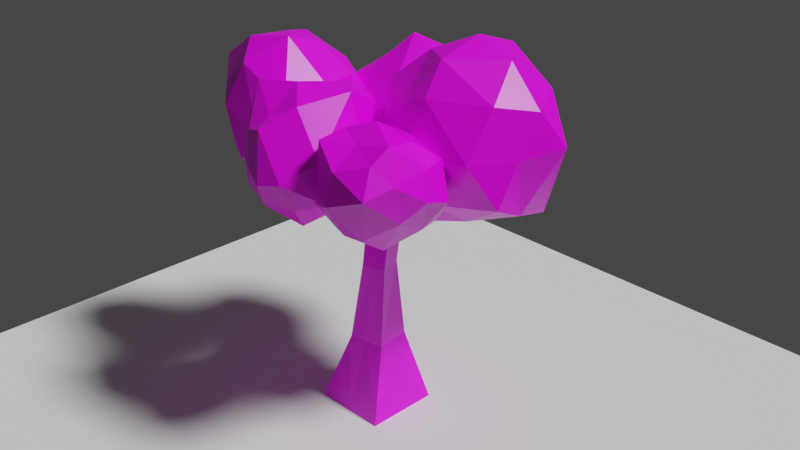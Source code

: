 # Source: Tree.blend  (saved by Blender 2.83.19; exported with 4.5.12 LTS)
import bpy
from mathutils import Matrix  # noqa: F401  (used for matrix-valued properties, if any)

bpy.ops.wm.read_factory_settings(use_empty=True)
scene = bpy.context.scene
scene.name = 'Scene'

# ---- collections
col_collection = bpy.data.collections.new('Collection'); scene.collection.children.link(col_collection)

# ---- images (referenced by path relative to the original .blend; pixels are not part of the script)
import os
ASSET_DIR = os.environ.get("B2B_ASSET_DIR", "")  # directory of the original .blend (textures are referenced by path, not embedded)
HERE = os.path.dirname(os.path.abspath(__file__))  # packed textures are extracted next to this script under _unpacked/

def load_image(name, relpath, width, height, colorspace="sRGB"):
    """Load a texture the original file referenced (path relative to the .blend, or extracted next to this script)."""
    p = next((c for c in (os.path.join(HERE, relpath), os.path.join(ASSET_DIR, relpath)) if relpath and os.path.exists(c)), "")
    if p:
        img = bpy.data.images.load(p, check_existing=True)
        img.name = name
    else:  # same state as the original file: an image datablock whose file is absent (Cycles renders it pink)
        img = bpy.data.images.new(name, width, height)
        img.source = "FILE"
        img.filepath = "//" + (relpath or name)
    img.colorspace_settings.name = colorspace
    return img
img_dorfsdni_png = load_image('DORfsDni.png', 'DORfsDni.png', 1024, 1024, 'sRGB')

# ---- materials (node trees are filled in below, after node groups)
mat_material = bpy.data.materials.new('Material')
mat_material.alpha_threshold = 0.0
mat_material.line_color = (0.0, 0.0, 0.0, 1.0)

# ---- material node trees
mat_material.use_nodes = True; mat_material.node_tree.nodes.clear()
_N = mat_material.node_tree.nodes; _L = mat_material.node_tree.links
n0 = _N.new('ShaderNodeOutputMaterial'); n0.name = 'Material Output'; n0.location = (300, 300)
n1 = _N.new('ShaderNodeBsdfPrincipled'); n1.name = 'Principled BSDF'; n1.location = (10, 300)
n1.distribution = 'GGX'
n1.subsurface_method = 'BURLEY'
n1.inputs[2].default_value = 0.4
n1.inputs[3].default_value = 1.45
n1.inputs[27].default_value = (0.0, 0.0, 0.0, 1.0)
n1.inputs[28].default_value = 1.0
n2 = _N.new('ShaderNodeTexImage'); n2.name = 'Image Texture'; n2.location = (-498, 190)
n2.image = img_dorfsdni_png
_L.new(n1.outputs[0], n0.inputs[0])
_L.new(n2.outputs[0], n1.inputs[0])
n0.is_active_output = True

# ---- world
world_world = bpy.data.worlds.new('World'); scene.world = world_world
world_world.use_nodes = True; world_world.node_tree.nodes.clear()
_N = world_world.node_tree.nodes; _L = world_world.node_tree.links
n0 = _N.new('ShaderNodeOutputWorld'); n0.name = 'World Output'; n0.location = (300, 300)
n1 = _N.new('ShaderNodeBackground'); n1.name = 'Background'; n1.location = (10, 300)
n1.inputs[0].default_value = (0.05088, 0.05088, 0.05088, 1.0)
_L.new(n1.outputs[0], n0.inputs[0])
n0.is_active_output = True
world_world.color = (0.05088, 0.05088, 0.05088)
world_world.use_sun_shadow = False
world_world.sun_shadow_jitter_overblur = 0.0

# ---- cameras
cam_camera = bpy.data.cameras.new('Camera')
cam_camera.clip_end = 100.0
cam_camera.ortho_scale = 7.314

# ---- lights
light_light = bpy.data.lights.new('Light', 'SUN')
light_light.transmission_factor = 0.0
light_light.angle = 0.1993
light_light.energy = 3.0
light_light.shadow_soft_size = 0.1
light_light.shadow_cascade_max_distance = 1000.0

# ---- meshes
me_cube = bpy.data.meshes.new('Cube')
me_cube.from_pydata([(0.5083, 0.5445, 2.0), (0.9862, 1.006, 2.193e-05), (0.668, -0.428, 2.0), (1.0, -0.9944, 2.193e-05), (-0.4642, 0.3848, 2.0), (-1.014, 0.9918, 2.193e-05), (-0.3045, -0.5877, 2.0), (-1.0, -1.008, 2.193e-05), (0.4052, 0.3663, 4.142), (0.5886, -0.2336, 4.142), (-0.1947, 0.1829, 4.142), (-0.01125, -0.417, 4.142), (0.3708, 0.5538, 6.167), (0.5297, 0.034, 6.167), (-0.1489, 0.3948, 6.167), (0.009973, -0.09998, 6.167), (0.4028, 0.6139, 5.579), (0.5899, 0.002014, 5.579), (-0.02201, -0.2097, 5.586), (-0.2091, 0.4268, 5.579), (1.536, 0.7547, 6.101), (1.608, 0.5188, 6.101), (1.55, 0.782, 5.834), (1.635, 0.5043, 5.834), (2.023, 0.8723, 6.396), (2.077, 0.6938, 6.396), (2.188, 0.94, 6.298), (2.252, 0.7299, 6.298), (-1.209, -0.05498, 6.11), (-1.03, -0.2916, 6.109), (-1.147, -0.3555, 5.825), (-1.338, -0.1176, 5.821), (-2.287, -0.4737, 6.947), (-2.215, -0.5096, 6.965), (-2.224, -0.5768, 6.905), (-2.309, -0.5346, 6.883), (0.04625, 1.111, 6.058), (-0.1917, 1.039, 6.058), (0.0609, 1.139, 5.789), (-0.2193, 1.053, 5.789), (-0.6151, 1.979, 6.753), (-0.7414, 1.941, 6.753), (-0.6459, 2.12, 6.753), (-0.7946, 2.074, 6.753), (-0.7607, 2.31, 7.191), (-0.8059, 2.296, 7.191), (-0.7717, 2.361, 7.191), (-0.8249, 2.344, 7.191), (2.623, 0.9934, 7.367), (2.643, 0.929, 7.367), (2.683, 1.018, 7.332), (2.706, 0.942, 7.332), (2.093, 1.016, 5.96), (4.212, -0.2538, 7.031), (1.908, -0.7994, 6.891), (0.6867, 0.8092, 6.617), (1.485, 2.614, 6.942), (3.791, 1.882, 6.171), (2.475, -0.7816, 9.3), (0.616, -0.1163, 9.119), (0.9601, 1.997, 9.094), (2.591, 2.555, 9.136), (4.371, 0.8216, 9.091), (2.454, 0.9319, 10.37), (1.888, -0.05206, 5.933), (2.777, 0.3345, 6.093), (2.506, -0.5746, 6.723), (4.062, 0.696, 6.559), (2.752, 1.497, 5.946), (1.455, 0.8481, 6.078), (1.014, -0.01421, 6.826), (1.941, 1.968, 6.099), (1.162, 1.869, 6.76), (2.667, 2.604, 6.742), (4.303, 0.2472, 8.075), (4.686, 1.414, 8.188), (2.175, -1.182, 7.929), (3.767, -0.8106, 8.126), (0.7123, 0.2204, 7.282), (1.073, -0.7716, 7.367), (1.052, 2.621, 7.939), (0.8701, 1.415, 7.704), (3.157, 2.446, 8.188), (2.01, 2.842, 8.145), (3.837, -0.08401, 9.282), (1.756, -0.7664, 8.981), (0.6708, 0.9001, 9.116), (1.735, 2.5, 9.241), (3.876, 1.802, 9.271), (2.342, -0.146, 10.02), (3.454, 0.889, 10.0), (1.531, 0.3608, 9.954), (1.337, 1.568, 9.761), (2.668, 1.836, 10.06), (-2.418, -0.8388, 5.92), (-2.314, -2.256, 6.88), (-3.639, -1.357, 7.016), (-3.384, 0.554, 7.185), (-1.454, 1.013, 7.247), (-0.8599, -0.8097, 7.008), (-3.256, -1.868, 8.528), (-4.183, -0.41, 8.286), (-2.839, 0.9165, 8.546), (-1.197, 0.4178, 8.707), (-1.096, -1.789, 8.446), (-2.639, -0.3022, 9.626), (-3.155, -1.144, 6.309), (-2.191, -1.67, 6.325), (-3.04, -1.897, 6.905), (-1.27, -1.624, 6.872), (-1.233, -0.8032, 6.293), (-3.074, -0.1176, 6.109), (-3.873, -0.3603, 6.79), (-1.775, 0.4423, 6.553), (-2.541, 0.9733, 6.85), (-0.8438, 0.2813, 7.102), (-1.615, -2.219, 7.506), (-0.7105, -1.531, 7.344), (-3.54, -1.758, 7.83), (-2.895, -2.208, 8.104), (-4.112, -0.03639, 7.42), (-4.234, -0.8575, 7.847), (-2.108, 1.328, 7.946), (-3.302, 0.9037, 7.538), (-0.6097, -0.3479, 7.462), (-0.9988, 0.8516, 8.073), (-2.493, -1.881, 9.19), (-4.132, -1.132, 8.88), (-3.813, 0.3942, 8.509), (-1.957, 0.8739, 8.842), (-0.8941, -0.639, 8.686), (-3.087, -1.194, 9.58), (-1.95, -0.927, 9.759), (-3.445, -0.36, 9.107), (-2.854, 0.3708, 9.449), (-1.889, -0.06861, 9.471), (-0.1267, 1.864, 5.385), (1.298, 0.726, 6.124), (-0.8546, 0.5301, 6.644), (-1.819, 1.912, 6.398), (-0.6153, 3.465, 6.607), (1.14, 2.828, 6.55), (0.2643, 0.3857, 8.105), (-1.723, 1.047, 8.482), (-1.803, 3.009, 8.471), (0.2361, 3.649, 8.53), (1.385, 1.959, 7.992), (-0.5943, 1.938, 9.55), (-0.5219, 1.254, 5.956), (0.4586, 1.312, 5.769), (0.3081, 0.5647, 6.416), (1.504, 1.962, 6.268), (0.7423, 2.343, 5.609), (-1.092, 2.018, 5.841), (-1.521, 1.078, 6.397), (-0.469, 2.934, 5.958), (-1.355, 2.971, 6.407), (0.2709, 3.367, 6.461), (1.882, 1.473, 7.089), (1.84, 2.525, 7.182), (-0.3218, 0.09603, 7.018), (1.171, 0.2619, 6.805), (-1.992, 1.314, 7.173), (-1.241, 0.4574, 7.162), (-1.36, 3.378, 7.493), (-1.993, 2.613, 7.488), (0.8378, 3.513, 7.503), (-0.2284, 3.77, 7.535), (0.9196, 1.03, 8.14), (-0.8219, 0.3212, 7.991), (-1.935, 1.91, 8.539), (-0.7613, 3.353, 8.421), (0.9426, 2.78, 8.281), (-0.1472, 0.9474, 8.783), (0.5262, 1.854, 9.004), (-1.229, 1.188, 8.75), (-1.301, 2.591, 9.135), (-0.05306, 2.87, 8.997), (-0.01379, 0.9987, 2.193e-05), (0.1817, -0.5079, 2.0), (-1.74e-05, -1.001, 2.193e-05), (0.02204, 0.4647, 2.0), (0.2887, -0.3253, 4.142), (0.1053, 0.2746, 4.142), (0.2699, -0.0208, 6.161), (0.1109, 0.4743, 6.167), (0.09685, 0.5204, 5.579), (0.2839, -0.1165, 5.578), (-0.07274, 1.075, 6.058), (-0.07919, 1.096, 5.789), (-0.6783, 1.96, 6.753), (-0.7202, 2.097, 6.753), (-0.7833, 2.303, 7.191), (-0.7983, 2.352, 7.191), (0.8133, -1.113, 6.103), (0.841, -1.145, 5.833), (0.6934, -1.149, 6.105), (0.6999, -1.188, 5.836), (1.373, -2.353, 6.771), (1.451, -2.385, 6.651), (1.337, -2.41, 6.769), (1.409, -2.452, 6.649), (1.885, -3.092, 7.686), (1.909, -3.106, 7.663), (1.875, -3.105, 7.687), (1.898, -3.122, 7.664), (0.174, -1.783, 6.506), (0.09945, -1.805, 6.514), (0.09028, -1.877, 6.36), (0.178, -1.852, 6.351), (0.1503, -2.504, 7.103), (0.1216, -2.51, 7.109), (0.118, -2.563, 7.072), (0.1519, -2.557, 7.064), (0.1401, -2.599, 7.614), (0.1311, -2.6, 7.616), (0.13, -2.62, 7.611), (0.1406, -2.619, 7.608), (1.519, -1.224, 6.784), (1.37, -2.482, 6.459), (1.008, -2.083, 7.608), (1.991, -1.141, 8.361), (3.207, -0.7869, 7.442), (2.655, -1.564, 6.428), (1.622, -3.163, 7.741), (1.66, -2.345, 8.856), (2.957, -1.633, 8.7), (3.722, -1.914, 7.617), (2.751, -2.923, 6.714), (3.116, -2.97, 8.552), (1.104, -1.591, 7.182), (1.4, -1.811, 6.395), (1.122, -2.332, 7.037), (2.063, -1.962, 6.07), (2.151, -1.175, 6.173), (1.419, -0.8649, 7.455), (1.214, -1.458, 8.108), (2.496, -0.7064, 7.094), (2.514, -0.7198, 7.958), (3.146, -1.032, 6.75), (1.909, -2.661, 6.463), (2.608, -2.153, 6.178), (1.281, -2.788, 7.729), (1.615, -3.199, 7.312), (1.461, -1.631, 8.618), (1.228, -2.303, 8.486), (3.258, -1.03, 8.217), (2.265, -1.088, 8.555), (3.156, -1.546, 6.654), (3.756, -1.332, 7.458), (2.308, -3.499, 7.556), (1.679, -3.095, 8.772), (2.252, -1.992, 9.058), (3.499, -1.734, 8.256), (3.394, -2.398, 7.167), (2.418, -3.372, 8.341), (3.288, -3.338, 7.932), (2.407, -2.722, 8.761), (3.197, -2.52, 8.899), (3.532, -2.698, 8.153), (1.995, -4.715, 6.109), (1.991, -4.712, 6.114), (1.978, -4.721, 6.111), (1.983, -4.724, 6.104), (-0.1284, -2.921, 6.618), (0.4185, -3.821, 7.531), (-0.7844, -3.26, 7.743), (-0.9304, -1.65, 7.449), (0.4618, -0.9585, 6.811), (1.226, -2.382, 6.745), (-0.05007, -3.054, 8.836), (-1.074, -2.024, 8.714), (-0.1822, -0.4928, 8.155), (0.9348, -1.138, 7.994), (1.437, -2.915, 8.13), (0.4778, -1.038, 9.274), (-0.6291, -3.295, 7.108), (0.247, -3.518, 6.911), (-0.1923, -3.575, 7.665), (0.9788, -3.281, 6.948), (0.6917, -2.824, 6.321), (-0.8577, -2.59, 6.661), (-1.117, -2.365, 7.467), (0.1773, -1.705, 6.459), (-0.3928, -1.185, 6.929), (1.028, -1.489, 6.616), (0.977, -3.637, 7.645), (1.561, -2.822, 7.125), (-0.4522, -3.313, 8.467), (0.1486, -3.513, 8.665), (-1.388, -2.239, 7.959), (-1.187, -2.745, 8.438), (0.07665, -0.4744, 7.433), (-0.872, -1.175, 7.535), (1.292, -2.063, 6.946), (0.9581, -0.7463, 7.381), (0.6243, -2.805, 9.138), (-0.8919, -2.652, 9.365), (-0.7924, -1.02, 8.562), (0.5352, -0.3423, 8.083), (1.517, -1.698, 7.969), (0.07873, -2.327, 9.468), (1.067, -1.632, 9.314), (-0.2299, -1.377, 9.066), (0.1304, -0.5956, 9.076), (0.9589, -0.8024, 8.876), (2.387, -3.684, 7.389), (2.381, -3.686, 7.394), (2.384, -3.702, 7.394), (2.391, -3.701, 7.389)], [], [(4, 6, 11, 10), (180, 179, 6, 7), (7, 6, 4, 5), (178, 1, 3, 180), (1, 0, 2, 3), (178, 181, 0, 1), (16, 12, 20, 22), (2, 0, 8, 9), (181, 4, 10, 183), (179, 2, 9, 182), (185, 14, 15, 184), (15, 14, 28, 29), (17, 13, 194, 195), (12, 16, 38, 36), (183, 10, 19, 186), (182, 9, 17, 187), (10, 11, 18, 19), (9, 8, 16, 17), (21, 23, 27, 25), (17, 16, 22, 23), (13, 17, 23, 21), (12, 13, 21, 20), (25, 27, 51, 49), (20, 21, 25, 24), (23, 22, 26, 27), (22, 20, 24, 26), (31, 30, 34, 35), (14, 19, 31, 28), (19, 18, 30, 31), (18, 15, 29, 30), (35, 34, 33, 32), (30, 29, 33, 34), (28, 31, 35, 32), (29, 28, 32, 33), (188, 36, 40, 190), (19, 14, 37, 39), (185, 12, 36, 188), (186, 19, 39, 189), (191, 43, 47, 193), (189, 39, 43, 191), (36, 38, 42, 40), (39, 37, 41, 43), (193, 47, 45, 192), (40, 42, 46, 44), (43, 41, 45, 47), (190, 40, 44, 192), (51, 50, 48, 49), (24, 25, 49, 48), (27, 26, 50, 51), (26, 24, 48, 50), (52, 65, 64), (53, 65, 67), (52, 64, 69), (52, 69, 71), (52, 71, 68), (53, 67, 74), (54, 66, 76), (55, 70, 78), (56, 72, 80), (57, 73, 82), (53, 74, 77), (54, 76, 79), (55, 78, 81), (56, 80, 83), (57, 82, 75), (58, 84, 89), (59, 85, 91), (60, 86, 92), (61, 87, 93), (62, 88, 90), (90, 93, 63), (90, 88, 93), (88, 61, 93), (93, 92, 63), (93, 87, 92), (87, 60, 92), (92, 91, 63), (92, 86, 91), (86, 59, 91), (91, 89, 63), (91, 85, 89), (85, 58, 89), (89, 90, 63), (89, 84, 90), (84, 62, 90), (75, 88, 62), (75, 82, 88), (82, 61, 88), (83, 87, 61), (83, 80, 87), (80, 60, 87), (81, 86, 60), (81, 78, 86), (78, 59, 86), (79, 85, 59), (79, 76, 85), (76, 58, 85), (77, 84, 58), (77, 74, 84), (74, 62, 84), (82, 83, 61), (82, 73, 83), (73, 56, 83), (80, 81, 60), (80, 72, 81), (72, 55, 81), (78, 79, 59), (78, 70, 79), (70, 54, 79), (76, 77, 58), (76, 66, 77), (66, 53, 77), (74, 75, 62), (74, 67, 75), (67, 57, 75), (68, 73, 57), (68, 71, 73), (71, 56, 73), (71, 72, 56), (71, 69, 72), (69, 55, 72), (69, 70, 55), (69, 64, 70), (64, 54, 70), (67, 68, 57), (67, 65, 68), (65, 52, 68), (64, 66, 54), (64, 65, 66), (65, 53, 66), (94, 107, 106), (95, 107, 109), (94, 106, 111), (94, 111, 113), (94, 113, 110), (95, 109, 116), (96, 108, 118), (97, 112, 120), (98, 114, 122), (99, 115, 124), (95, 116, 119), (96, 118, 121), (97, 120, 123), (98, 122, 125), (99, 124, 117), (100, 126, 131), (101, 127, 133), (102, 128, 134), (103, 129, 135), (104, 130, 132), (132, 135, 105), (132, 130, 135), (130, 103, 135), (135, 134, 105), (135, 129, 134), (129, 102, 134), (134, 133, 105), (134, 128, 133), (128, 101, 133), (133, 131, 105), (133, 127, 131), (127, 100, 131), (131, 132, 105), (131, 126, 132), (126, 104, 132), (117, 130, 104), (117, 124, 130), (124, 103, 130), (125, 129, 103), (125, 122, 129), (122, 102, 129), (123, 128, 102), (123, 120, 128), (120, 101, 128), (121, 127, 101), (121, 118, 127), (118, 100, 127), (119, 126, 100), (119, 116, 126), (116, 104, 126), (124, 125, 103), (124, 115, 125), (115, 98, 125), (122, 123, 102), (122, 114, 123), (114, 97, 123), (120, 121, 101), (120, 112, 121), (112, 96, 121), (118, 119, 100), (118, 108, 119), (108, 95, 119), (116, 117, 104), (116, 109, 117), (109, 99, 117), (110, 115, 99), (110, 113, 115), (113, 98, 115), (113, 114, 98), (113, 111, 114), (111, 97, 114), (111, 112, 97), (111, 106, 112), (106, 96, 112), (109, 110, 99), (109, 107, 110), (107, 94, 110), (106, 108, 96), (106, 107, 108), (107, 95, 108), (136, 149, 148), (137, 149, 151), (136, 148, 153), (136, 153, 155), (136, 155, 152), (137, 151, 158), (138, 150, 160), (139, 154, 162), (140, 156, 164), (141, 157, 166), (137, 158, 161), (138, 160, 163), (139, 162, 165), (140, 164, 167), (141, 166, 159), (142, 168, 173), (143, 169, 175), (144, 170, 176), (145, 171, 177), (146, 172, 174), (174, 177, 147), (174, 172, 177), (172, 145, 177), (177, 176, 147), (177, 171, 176), (171, 144, 176), (176, 175, 147), (176, 170, 175), (170, 143, 175), (175, 173, 147), (175, 169, 173), (169, 142, 173), (173, 174, 147), (173, 168, 174), (168, 146, 174), (159, 172, 146), (159, 166, 172), (166, 145, 172), (167, 171, 145), (167, 164, 171), (164, 144, 171), (165, 170, 144), (165, 162, 170), (162, 143, 170), (163, 169, 143), (163, 160, 169), (160, 142, 169), (161, 168, 142), (161, 158, 168), (158, 146, 168), (166, 167, 145), (166, 157, 167), (157, 140, 167), (164, 165, 144), (164, 156, 165), (156, 139, 165), (162, 163, 143), (162, 154, 163), (154, 138, 163), (160, 161, 142), (160, 150, 161), (150, 137, 161), (158, 159, 146), (158, 151, 159), (151, 141, 159), (152, 157, 141), (152, 155, 157), (155, 140, 157), (155, 156, 140), (155, 153, 156), (153, 139, 156), (153, 154, 139), (153, 148, 154), (148, 138, 154), (151, 152, 141), (151, 149, 152), (149, 136, 152), (148, 150, 138), (148, 149, 150), (149, 137, 150), (41, 190, 192, 45), (46, 193, 192, 44), (38, 189, 191, 42), (42, 191, 193, 46), (16, 186, 189, 38), (14, 185, 188, 37), (37, 188, 190, 41), (11, 182, 187, 18), (8, 183, 186, 16), (187, 184, 206, 209), (12, 185, 184, 13), (6, 179, 182, 11), (0, 181, 183, 8), (5, 4, 181, 178), (5, 178, 180, 7), (3, 2, 179, 180), (194, 196, 200, 198), (187, 17, 195, 197), (184, 187, 197, 196), (13, 184, 196, 194), (201, 199, 203, 205), (197, 195, 199, 201), (195, 194, 198, 199), (196, 197, 201, 200), (205, 203, 202, 204), (199, 198, 202, 203), (200, 201, 205, 204), (198, 200, 204, 202), (208, 209, 213, 212), (15, 18, 208, 207), (18, 187, 209, 208), (184, 15, 207, 206), (213, 210, 214, 217), (206, 207, 211, 210), (209, 206, 210, 213), (207, 208, 212, 211), (216, 217, 214, 215), (211, 212, 216, 215), (212, 213, 217, 216), (210, 211, 215, 214), (218, 231, 230), (219, 231, 233), (218, 230, 235), (218, 235, 237), (218, 237, 234), (219, 233, 240), (220, 232, 242), (221, 236, 244), (222, 238, 246), (223, 239, 248), (219, 240, 243), (220, 242, 245), (221, 244, 247), (222, 246, 249), (223, 248, 241), (224, 250, 255), (225, 251, 257), (226, 252, 258), (227, 253, 259), (228, 254, 256), (256, 259, 229), (256, 254, 259), (254, 227, 259), (259, 258, 229), (259, 253, 258), (253, 226, 258), (258, 257, 229), (258, 252, 257), (252, 225, 257), (257, 255, 229), (257, 251, 255), (251, 224, 255), (255, 256, 229), (255, 250, 256), (250, 228, 256), (241, 254, 228), (241, 248, 254), (248, 227, 254), (249, 253, 227), (249, 246, 253), (246, 226, 253), (247, 252, 226), (247, 244, 252), (244, 225, 252), (245, 251, 225), (245, 242, 251), (242, 224, 251), (243, 250, 224), (243, 240, 250), (240, 228, 250), (248, 249, 227), (248, 239, 249), (239, 222, 249), (246, 247, 226), (246, 238, 247), (238, 221, 247), (244, 245, 225), (244, 236, 245), (236, 220, 245), (242, 243, 224), (242, 232, 243), (232, 219, 243), (240, 241, 228), (240, 233, 241), (233, 223, 241), (234, 239, 223), (234, 237, 239), (237, 222, 239), (237, 238, 222), (237, 235, 238), (235, 221, 238), (235, 236, 221), (235, 230, 236), (230, 220, 236), (233, 234, 223), (233, 231, 234), (231, 218, 234), (230, 232, 220), (230, 231, 232), (231, 219, 232), (262, 263, 260, 261), (264, 277, 276), (265, 277, 279), (264, 276, 281), (264, 281, 283), (264, 283, 280), (265, 279, 286), (266, 278, 288), (267, 282, 290), (268, 284, 292), (269, 285, 294), (265, 286, 289), (266, 288, 291), (267, 290, 293), (268, 292, 295), (269, 294, 287), (270, 296, 301), (271, 297, 303), (272, 298, 304), (273, 299, 305), (274, 300, 302), (302, 305, 275), (302, 300, 305), (300, 273, 305), (305, 304, 275), (305, 299, 304), (299, 272, 304), (304, 303, 275), (304, 298, 303), (298, 271, 303), (303, 301, 275), (303, 297, 301), (297, 270, 301), (301, 302, 275), (301, 296, 302), (296, 274, 302), (287, 300, 274), (287, 294, 300), (294, 273, 300), (295, 299, 273), (295, 292, 299), (292, 272, 299), (293, 298, 272), (293, 290, 298), (290, 271, 298), (291, 297, 271), (291, 288, 297), (288, 270, 297), (289, 296, 270), (289, 286, 296), (286, 274, 296), (294, 295, 273), (294, 285, 295), (285, 268, 295), (292, 293, 272), (292, 284, 293), (284, 267, 293), (290, 291, 271), (290, 282, 291), (282, 266, 291), (288, 289, 270), (288, 278, 289), (278, 265, 289), (286, 287, 274), (286, 279, 287), (279, 269, 287), (280, 285, 269), (280, 283, 285), (283, 268, 285), (283, 284, 268), (283, 281, 284), (281, 267, 284), (281, 282, 267), (281, 276, 282), (276, 266, 282), (279, 280, 269), (279, 277, 280), (277, 264, 280), (276, 278, 266), (276, 277, 278), (277, 265, 278), (308, 309, 306, 307)])
_uv = me_cube.uv_layers.new(name='UVMap')
_uv.uv.foreach_set('vector', [0.8115, 0.4492, 0.8115, 0.4492, 0.8115, 0.4492, 0.8115, 0.4492, 0.8115, 0.4492, 0.8115, 0.4492, 0.8115, 0.4492, 0.8115, 0.4492, 0.8115, 0.4492, 0.8115, 0.4492, 0.8115, 0.4492, 0.8115, 0.4492, 0.8115, 0.4492, 0.8115, 0.4492, 0.8115, 0.4492, 0.8115, 0.4492, 0.8115, 0.4492, 0.8115, 0.4492, 0.8115, 0.4492, 0.8115, 0.4492, 0.8115, 0.4492, 0.8115, 0.4492, 0.8115, 0.4492, 0.8115, 0.4492, 0.8115, 0.4492, 0.8115, 0.4492, 0.8115, 0.4492, 0.8115, 0.4492, 0.8115, 0.4492, 0.8115, 0.4492, 0.8115, 0.4492, 0.8115, 0.4492, 0.8115, 0.4492, 0.8115, 0.4492, 0.8115, 0.4492, 0.8115, 0.4492, 0.8115, 0.4492, 0.8115, 0.4492, 0.8115, 0.4492, 0.8115, 0.4492, 0.8115, 0.4492, 0.8115, 0.4492, 0.8115, 0.4492, 0.8115, 0.4492, 0.8115, 0.4492, 0.8115, 0.4492, 0.8115, 0.4492, 0.8115, 0.4492, 0.8115, 0.4492, 0.8115, 0.4492, 0.8115, 0.4492, 0.8115, 0.4492, 0.8115, 0.4492, 0.8115, 0.4492, 0.8115, 0.4492, 0.8115, 0.4492, 0.8115, 0.4492, 0.8115, 0.4492, 0.8115, 0.4492, 0.8115, 0.4492, 0.8115, 0.4492, 0.8115, 0.4492, 0.8115, 0.4492, 0.8115, 0.4492, 0.8115, 0.4492, 0.8115, 0.4492, 0.8115, 0.4492, 0.8115, 0.4492, 0.8115, 0.4492, 0.8115, 0.4492, 0.8115, 0.4492, 0.8115, 0.4492, 0.8115, 0.4492, 0.8115, 0.4492, 0.8115, 0.4492, 0.8115, 0.4492, 0.8115, 0.4492, 0.8115, 0.4492, 0.8115, 0.4492, 0.8115, 0.4492, 0.8115, 0.4492, 0.8115, 0.4492, 0.8115, 0.4492, 0.8115, 0.4492, 0.8115, 0.4492, 0.8115, 0.4492, 0.8115, 0.4492, 0.8115, 0.4492, 0.8115, 0.4492, 0.8115, 0.4492, 0.8115, 0.4492, 0.8115, 0.4492, 0.8115, 0.4492, 0.8115, 0.4492, 0.8115, 0.4492, 0.8115, 0.4492, 0.8115, 0.4492, 0.8115, 0.4492, 0.8115, 0.4492, 0.8115, 0.4492, 0.8115, 0.4492, 0.8115, 0.4492, 0.8115, 0.4492, 0.8115, 0.4492, 0.8115, 0.4492, 0.8115, 0.4492, 0.8115, 0.4492, 0.8115, 0.4492, 0.8115, 0.4492, 0.8115, 0.4492, 0.8115, 0.4492, 0.8115, 0.4492, 0.8115, 0.4492, 0.8115, 0.4492, 0.8115, 0.4492, 0.8115, 0.4492, 0.8115, 0.4492, 0.8115, 0.4492, 0.8115, 0.4492, 0.8115, 0.4492, 0.8115, 0.4492, 0.8115, 0.4492, 0.8115, 0.4492, 0.8115, 0.4492, 0.8115, 0.4492, 0.8115, 0.4492, 0.8115, 0.4492, 0.8115, 0.4492, 0.8115, 0.4492, 0.8115, 0.4492, 0.8115, 0.4492, 0.8115, 0.4492, 0.8115, 0.4492, 0.8115, 0.4492, 0.8115, 0.4492, 0.8115, 0.4492, 0.8115, 0.4492, 0.8115, 0.4492, 0.8115, 0.4492, 0.8115, 0.4492, 0.8115, 0.4492, 0.8115, 0.4492, 0.8115, 0.4492, 0.8115, 0.4492, 0.8115, 0.4492, 0.8115, 0.4492, 0.8115, 0.4492, 0.8115, 0.4492, 0.8115, 0.4492, 0.8115, 0.4492, 0.8115, 0.4492, 0.8115, 0.4492, 0.8115, 0.4492, 0.8115, 0.4492, 0.8115, 0.4492, 0.8115, 0.4492, 0.8115, 0.4492, 0.8115, 0.4492, 0.8115, 0.4492, 0.8115, 0.4492, 0.8115, 0.4492, 0.8115, 0.4492, 0.8115, 0.4492, 0.8115, 0.4492, 0.8115, 0.4492, 0.8115, 0.4492, 0.8115, 0.4492, 0.8115, 0.4492, 0.8115, 0.4492, 0.8115, 0.4492, 0.8115, 0.4492, 0.8115, 0.4492, 0.8115, 0.4492, 0.8115, 0.4492, 0.8115, 0.4492, 0.8115, 0.4492, 0.8115, 0.4492, 0.8115, 0.4492, 0.8115, 0.4492, 0.8115, 0.4492, 0.8115, 0.4492, 0.8115, 0.4492, 0.8115, 0.4492, 0.8115, 0.4492, 0.8115, 0.4492, 0.8115, 0.4492, 0.8115, 0.4492, 0.8115, 0.4492, 0.8115, 0.4492, 0.8115, 0.4492, 0.8115, 0.4492, 0.8115, 0.4492, 0.8115, 0.4492, 0.8115, 0.4492, 0.8115, 0.4492, 0.8115, 0.4492, 0.8115, 0.4492, 0.8115, 0.4492, 0.8115, 0.4492, 0.8115, 0.4492, 0.9316, 0.8154, 0.9316, 0.8154, 0.9316, 0.8154, 0.9316, 0.8154, 0.9316, 0.8154, 0.9316, 0.8154, 0.9316, 0.8154, 0.9316, 0.8154, 0.9316, 0.8154, 0.9316, 0.8154, 0.9316, 0.8154, 0.9316, 0.8154, 0.9316, 0.8154, 0.9316, 0.8154, 0.9316, 0.8154, 0.9316, 0.8154, 0.9316, 0.8154, 0.9316, 0.8154, 0.9316, 0.8154, 0.9316, 0.8154, 0.9316, 0.8154, 0.9316, 0.8154, 0.9316, 0.8154, 0.9316, 0.8154, 0.9316, 0.8154, 0.9316, 0.8154, 0.9316, 0.8154, 0.9316, 0.8154, 0.9316, 0.8154, 0.9316, 0.8154, 0.9316, 0.8154, 0.9316, 0.8154, 0.9316, 0.8154, 0.9316, 0.8154, 0.9316, 0.8154, 0.9316, 0.8154, 0.9316, 0.8154, 0.9316, 0.8154, 0.9316, 0.8154, 0.9316, 0.8154, 0.9316, 0.8154, 0.9316, 0.8154, 0.9316, 0.8154, 0.9316, 0.8154, 0.9316, 0.8154, 0.9316, 0.8154, 0.9316, 0.8154, 0.9316, 0.8154, 0.9316, 0.8154, 0.9316, 0.8154, 0.9316, 0.8154, 0.9316, 0.8154, 0.9316, 0.8154, 0.9316, 0.8154, 0.9316, 0.8154, 0.9316, 0.8154, 0.9316, 0.8154, 0.9316, 0.8154, 0.9316, 0.8154, 0.9316, 0.8154, 0.9316, 0.8154, 0.9316, 0.8154, 0.9316, 0.8154, 0.9316, 0.8154, 0.9316, 0.8154, 0.9316, 0.8154, 0.9316, 0.8154, 0.9316, 0.8154, 0.9316, 0.8154, 0.9316, 0.8154, 0.9316, 0.8154, 0.9316, 0.8154, 0.9316, 0.8154, 0.9316, 0.8154, 0.9316, 0.8154, 0.9316, 0.8154, 0.9316, 0.8154, 0.9316, 0.8154, 0.9316, 0.8154, 0.9316, 0.8154, 0.9316, 0.8154, 0.9316, 0.8154, 0.9316, 0.8154, 0.9316, 0.8154, 0.9316, 0.8154, 0.9316, 0.8154, 0.9316, 0.8154, 0.9316, 0.8154, 0.9316, 0.8154, 0.9316, 0.8154, 0.9316, 0.8154, 0.9316, 0.8154, 0.9316, 0.8154, 0.9316, 0.8154, 0.9316, 0.8154, 0.9316, 0.8154, 0.9316, 0.8154, 0.9316, 0.8154, 0.9316, 0.8154, 0.9316, 0.8154, 0.9316, 0.8154, 0.9316, 0.8154, 0.9316, 0.8154, 0.9316, 0.8154, 0.9316, 0.8154, 0.9316, 0.8154, 0.9316, 0.8154, 0.9316, 0.8154, 0.9316, 0.8154, 0.9316, 0.8154, 0.9316, 0.8154, 0.9316, 0.8154, 0.9316, 0.8154, 0.9316, 0.8154, 0.9316, 0.8154, 0.9316, 0.8154, 0.9316, 0.8154, 0.9316, 0.8154, 0.9316, 0.8154, 0.9316, 0.8154, 0.9316, 0.8154, 0.9316, 0.8154, 0.9316, 0.8154, 0.9316, 0.8154, 0.9316, 0.8154, 0.9316, 0.8154, 0.9316, 0.8154, 0.9316, 0.8154, 0.9316, 0.8154, 0.9316, 0.8154, 0.9316, 0.8154, 0.9316, 0.8154, 0.9316, 0.8154, 0.9316, 0.8154, 0.9316, 0.8154, 0.9316, 0.8154, 0.9316, 0.8154, 0.9316, 0.8154, 0.9316, 0.8154, 0.9316, 0.8154, 0.9316, 0.8154, 0.9316, 0.8154, 0.9316, 0.8154, 0.9316, 0.8154, 0.9316, 0.8154, 0.9316, 0.8154, 0.9316, 0.8154, 0.9316, 0.8154, 0.9316, 0.8154, 0.9316, 0.8154, 0.9316, 0.8154, 0.9316, 0.8154, 0.9316, 0.8154, 0.9316, 0.8154, 0.9316, 0.8154, 0.9316, 0.8154, 0.9316, 0.8154, 0.9316, 0.8154, 0.9316, 0.8154, 0.9316, 0.8154, 0.9316, 0.8154, 0.9316, 0.8154, 0.9316, 0.8154, 0.9316, 0.8154, 0.9316, 0.8154, 0.9316, 0.8154, 0.9316, 0.8154, 0.9316, 0.8154, 0.9316, 0.8154, 0.9316, 0.8154, 0.9316, 0.8154, 0.9316, 0.8154, 0.9316, 0.8154, 0.9316, 0.8154, 0.9316, 0.8154, 0.9316, 0.8154, 0.9316, 0.8154, 0.9316, 0.8154, 0.9316, 0.8154, 0.9316, 0.8154, 0.9316, 0.8154, 0.9316, 0.8154, 0.9316, 0.8154, 0.9316, 0.8154, 0.9316, 0.8154, 0.9316, 0.8154, 0.9316, 0.8154, 0.9316, 0.8154, 0.9316, 0.8154, 0.9316, 0.8154, 0.9316, 0.8154, 0.9316, 0.8154, 0.9316, 0.8154, 0.9316, 0.8154, 0.9316, 0.8154, 0.9316, 0.8154, 0.9316, 0.8154, 0.9316, 0.8154, 0.9316, 0.8154, 0.9316, 0.8154, 0.9316, 0.8154, 0.9316, 0.8154, 0.9316, 0.8154, 0.9316, 0.8154, 0.9316, 0.8154, 0.9316, 0.8154, 0.9316, 0.8154, 0.9316, 0.8154, 0.9316, 0.8154, 0.9316, 0.8154, 0.9316, 0.8154, 0.9316, 0.8154, 0.9316, 0.8154, 0.9316, 0.8154, 0.9316, 0.8154, 0.9316, 0.8154, 0.9316, 0.8154, 0.9316, 0.8154, 0.9316, 0.8154, 0.9316, 0.8154, 0.9316, 0.8154, 0.9316, 0.8154, 0.9316, 0.8154, 0.9316, 0.8154, 0.9316, 0.8154, 0.9316, 0.8154, 0.9316, 0.8154, 0.9316, 0.8154, 0.9316, 0.8154, 0.9316, 0.8154, 0.9316, 0.8154, 0.9316, 0.8154, 0.9316, 0.8154, 0.9316, 0.8154, 0.9316, 0.8154, 0.9316, 0.8154, 0.9316, 0.8154, 0.9316, 0.8154, 0.9316, 0.8154, 0.9316, 0.8154, 0.9355, 0.8408, 0.9355, 0.8408, 0.9355, 0.8408, 0.9355, 0.8408, 0.9355, 0.8408, 0.9355, 0.8408, 0.9355, 0.8408, 0.9355, 0.8408, 0.9355, 0.8408, 0.9355, 0.8408, 0.9355, 0.8408, 0.9355, 0.8408, 0.9355, 0.8408, 0.9355, 0.8408, 0.9355, 0.8408, 0.9355, 0.8408, 0.9355, 0.8408, 0.9355, 0.8408, 0.9355, 0.8408, 0.9355, 0.8408, 0.9355, 0.8408, 0.9355, 0.8408, 0.9355, 0.8408, 0.9355, 0.8408, 0.9355, 0.8408, 0.9355, 0.8408, 0.9355, 0.8408, 0.9355, 0.8408, 0.9355, 0.8408, 0.9355, 0.8408, 0.9355, 0.8408, 0.9355, 0.8408, 0.9355, 0.8408, 0.9355, 0.8408, 0.9355, 0.8408, 0.9355, 0.8408, 0.9355, 0.8408, 0.9355, 0.8408, 0.9355, 0.8408, 0.9355, 0.8408, 0.9355, 0.8408, 0.9355, 0.8408, 0.9355, 0.8408, 0.9355, 0.8408, 0.9355, 0.8408, 0.9355, 0.8408, 0.9355, 0.8408, 0.9355, 0.8408, 0.9355, 0.8408, 0.9355, 0.8408, 0.9355, 0.8408, 0.9355, 0.8408, 0.9355, 0.8408, 0.9355, 0.8408, 0.9355, 0.8408, 0.9355, 0.8408, 0.9355, 0.8408, 0.9355, 0.8408, 0.9355, 0.8408, 0.9355, 0.8408, 0.9355, 0.8408, 0.9355, 0.8408, 0.9355, 0.8408, 0.9355, 0.8408, 0.9355, 0.8408, 0.9355, 0.8408, 0.9355, 0.8408, 0.9355, 0.8408, 0.9355, 0.8408, 0.9355, 0.8408, 0.9355, 0.8408, 0.9355, 0.8408, 0.9355, 0.8408, 0.9355, 0.8408, 0.9355, 0.8408, 0.9355, 0.8408, 0.9355, 0.8408, 0.9355, 0.8408, 0.9355, 0.8408, 0.9355, 0.8408, 0.9355, 0.8408, 0.9355, 0.8408, 0.9355, 0.8408, 0.9355, 0.8408, 0.9355, 0.8408, 0.9355, 0.8408, 0.9355, 0.8408, 0.9355, 0.8408, 0.9355, 0.8408, 0.9355, 0.8408, 0.9355, 0.8408, 0.9355, 0.8408, 0.9355, 0.8408, 0.9355, 0.8408, 0.9355, 0.8408, 0.9355, 0.8408, 0.9355, 0.8408, 0.9355, 0.8408, 0.9355, 0.8408, 0.9355, 0.8408, 0.9355, 0.8408, 0.9355, 0.8408, 0.9355, 0.8408, 0.9355, 0.8408, 0.9355, 0.8408, 0.9355, 0.8408, 0.9355, 0.8408, 0.9355, 0.8408, 0.9355, 0.8408, 0.9355, 0.8408, 0.9355, 0.8408, 0.9355, 0.8408, 0.9355, 0.8408, 0.9355, 0.8408, 0.9355, 0.8408, 0.9355, 0.8408, 0.9355, 0.8408, 0.9355, 0.8408, 0.9355, 0.8408, 0.9355, 0.8408, 0.9355, 0.8408, 0.9355, 0.8408, 0.9355, 0.8408, 0.9355, 0.8408, 0.9355, 0.8408, 0.9355, 0.8408, 0.9355, 0.8408, 0.9355, 0.8408, 0.9355, 0.8408, 0.9355, 0.8408, 0.9355, 0.8408, 0.9355, 0.8408, 0.9355, 0.8408, 0.9355, 0.8408, 0.9355, 0.8408, 0.9355, 0.8408, 0.9355, 0.8408, 0.9355, 0.8408, 0.9355, 0.8408, 0.9355, 0.8408, 0.9355, 0.8408, 0.9355, 0.8408, 0.9355, 0.8408, 0.9355, 0.8408, 0.9355, 0.8408, 0.9355, 0.8408, 0.9355, 0.8408, 0.9355, 0.8408, 0.9355, 0.8408, 0.9355, 0.8408, 0.9355, 0.8408, 0.9355, 0.8408, 0.9355, 0.8408, 0.9355, 0.8408, 0.9355, 0.8408, 0.9355, 0.8408, 0.9355, 0.8408, 0.9355, 0.8408, 0.9355, 0.8408, 0.9355, 0.8408, 0.9355, 0.8408, 0.9355, 0.8408, 0.9355, 0.8408, 0.9355, 0.8408, 0.9355, 0.8408, 0.9355, 0.8408, 0.9355, 0.8408, 0.9355, 0.8408, 0.9355, 0.8408, 0.9355, 0.8408, 0.9355, 0.8408, 0.9355, 0.8408, 0.9355, 0.8408, 0.9355, 0.8408, 0.9355, 0.8408, 0.9355, 0.8408, 0.9355, 0.8408, 0.9355, 0.8408, 0.9355, 0.8408, 0.9355, 0.8408, 0.9355, 0.8408, 0.9355, 0.8408, 0.9355, 0.8408, 0.9355, 0.8408, 0.9355, 0.8408, 0.9355, 0.8408, 0.9355, 0.8408, 0.9355, 0.8408, 0.9355, 0.8408, 0.9355, 0.8408, 0.9355, 0.8408, 0.9355, 0.8408, 0.9355, 0.8408, 0.9355, 0.8408, 0.9355, 0.8408, 0.9355, 0.8408, 0.9355, 0.8408, 0.9355, 0.8408, 0.9355, 0.8408, 0.9355, 0.8408, 0.9355, 0.8408, 0.9355, 0.8408, 0.9355, 0.8408, 0.9355, 0.8408, 0.9355, 0.8408, 0.9355, 0.8408, 0.9355, 0.8408, 0.9355, 0.8408, 0.9355, 0.8408, 0.9355, 0.8408, 0.9355, 0.8408, 0.9355, 0.8408, 0.9355, 0.8408, 0.9355, 0.8408, 0.9355, 0.8408, 0.9355, 0.8408, 0.9355, 0.8408, 0.9355, 0.8408, 0.9355, 0.8408, 0.9355, 0.8408, 0.9355, 0.8408, 0.9355, 0.8408, 0.9355, 0.8408, 0.9355, 0.8408, 0.9355, 0.8408, 0.9355, 0.8408, 0.9355, 0.8408, 0.9355, 0.8408, 0.9355, 0.8408, 0.9355, 0.8408, 0.9355, 0.8408, 0.9355, 0.8408, 0.9355, 0.8408, 0.9355, 0.8408, 0.9355, 0.8408, 0.9355, 0.8408, 0.9355, 0.8408, 0.9355, 0.8408, 0.9355, 0.8408, 0.9355, 0.8408, 0.9355, 0.8408, 0.9355, 0.8408, 0.9355, 0.8408, 0.9355, 0.8408, 0.9355, 0.8408, 0.9355, 0.8408, 0.9355, 0.8408, 0.9355, 0.8408, 0.9355, 0.8408, 0.9355, 0.8408, 0.9355, 0.8408, 0.9355, 0.8408, 0.9355, 0.8408, 0.9355, 0.8408, 0.9355, 0.8408, 0.9355, 0.8408, 0.9355, 0.8408, 0.9355, 0.8408, 0.9355, 0.8408, 0.9355, 0.8408, 0.9355, 0.8408, 0.9355, 0.8408, 0.9355, 0.8408, 0.9355, 0.8408, 0.9355, 0.8408, 0.9355, 0.8408, 0.9355, 0.8408, 0.9355, 0.8408, 0.9355, 0.8408, 0.9355, 0.8408, 0.9355, 0.8408, 0.9355, 0.8408, 0.9355, 0.8408, 0.9355, 0.8408, 0.9355, 0.8408, 0.9355, 0.8408, 0.9355, 0.8408, 0.9355, 0.8408, 0.9355, 0.8408, 0.9355, 0.8408, 0.9355, 0.8408, 0.9355, 0.8408, 0.9355, 0.8408, 0.9355, 0.8408, 0.9355, 0.8408, 0.9355, 0.8408, 0.9355, 0.8408, 0.9355, 0.8408, 0.9355, 0.8408, 0.9355, 0.8408, 0.9355, 0.8408, 0.9355, 0.8408, 0.9355, 0.8408, 0.9355, 0.8408, 0.9355, 0.8408, 0.9355, 0.8408, 0.9355, 0.8408, 0.9355, 0.8408, 0.9355, 0.8408, 0.9355, 0.8408, 0.9355, 0.8408, 0.9355, 0.8408, 0.9355, 0.8408, 0.9355, 0.8408, 0.9355, 0.8408, 0.9355, 0.8408, 0.9355, 0.8408, 0.9355, 0.8408, 0.9355, 0.8408, 0.9355, 0.8408, 0.9355, 0.8408, 0.9355, 0.8408, 0.9355, 0.8408, 0.9355, 0.8408, 0.9355, 0.8408, 0.9355, 0.8408, 0.9355, 0.8408, 0.9355, 0.8408, 0.9355, 0.8408, 0.9355, 0.8408, 0.9355, 0.8408, 0.9355, 0.8408, 0.9355, 0.8408, 0.9355, 0.8408, 0.9355, 0.8408, 0.9355, 0.8408, 0.9355, 0.8408, 0.9355, 0.8408, 0.9355, 0.8408, 0.9355, 0.8408, 0.9355, 0.8408, 0.9355, 0.8408, 0.9355, 0.8408, 0.9355, 0.8408, 0.9355, 0.8408, 0.9355, 0.8408, 0.9355, 0.8408, 0.9355, 0.8408, 0.9355, 0.8408, 0.9355, 0.8408, 0.9355, 0.8408, 0.9355, 0.8408, 0.9355, 0.8408, 0.9355, 0.8408, 0.9355, 0.8408, 0.9355, 0.8408, 0.9355, 0.8408, 0.9355, 0.8408, 0.9355, 0.8408, 0.9355, 0.8408, 0.9355, 0.8408, 0.9355, 0.8408, 0.9355, 0.8408, 0.9355, 0.8408, 0.9355, 0.8408, 0.9355, 0.8408, 0.9355, 0.8408, 0.9355, 0.8408, 0.9355, 0.8408, 0.9355, 0.8408, 0.9355, 0.8408, 0.9355, 0.8408, 0.9355, 0.8408, 0.9355, 0.8408, 0.9355, 0.8408, 0.9355, 0.8408, 0.9355, 0.8408, 0.9355, 0.8408, 0.9355, 0.8408, 0.9355, 0.8408, 0.9355, 0.8408, 0.9355, 0.8408, 0.9355, 0.8408, 0.9355, 0.8408, 0.9355, 0.8408, 0.9355, 0.8408, 0.9355, 0.8408, 0.9355, 0.8408, 0.9355, 0.8408, 0.9355, 0.8408, 0.9355, 0.8408, 0.9355, 0.8408, 0.9355, 0.8408, 0.9355, 0.8408, 0.9355, 0.8408, 0.9355, 0.8408, 0.9355, 0.8408, 0.9355, 0.8408, 0.9355, 0.8408, 0.9355, 0.8408, 0.9355, 0.8408, 0.9355, 0.8408, 0.9355, 0.8408, 0.9355, 0.8408, 0.9355, 0.8408, 0.9355, 0.8408, 0.9355, 0.8408, 0.9355, 0.8408, 0.9355, 0.8408, 0.9355, 0.8408, 0.9355, 0.8408, 0.9355, 0.8408, 0.9355, 0.8408, 0.9355, 0.8408, 0.9355, 0.8408, 0.9355, 0.8408, 0.9355, 0.8408, 0.9355, 0.8408, 0.9355, 0.8408, 0.9355, 0.8408, 0.9355, 0.8408, 0.9355, 0.8408, 0.9355, 0.8408, 0.9355, 0.8408, 0.9355, 0.8408, 0.9355, 0.8408, 0.9355, 0.8408, 0.9355, 0.8408, 0.9355, 0.8408, 0.9355, 0.8408, 0.9355, 0.8408, 0.9355, 0.8408, 0.9355, 0.8408, 0.9355, 0.8408, 0.9355, 0.8408, 0.9355, 0.8408, 0.9355, 0.8408, 0.9355, 0.8408, 0.9355, 0.8408, 0.9355, 0.8408, 0.9355, 0.8408, 0.9355, 0.8408, 0.9355, 0.8408, 0.9355, 0.8408, 0.9355, 0.8408, 0.9355, 0.8408, 0.9355, 0.8408, 0.9355, 0.8408, 0.9355, 0.8408, 0.9355, 0.8408, 0.9355, 0.8408, 0.9355, 0.8408, 0.9355, 0.8408, 0.9355, 0.8408, 0.9355, 0.8408, 0.9355, 0.8408, 0.9355, 0.8408, 0.9355, 0.8408, 0.9355, 0.8408, 0.9355, 0.8408, 0.9355, 0.8408, 0.9355, 0.8408, 0.9355, 0.8408, 0.9355, 0.8408, 0.9355, 0.8408, 0.9355, 0.8408, 0.9355, 0.8408, 0.9355, 0.8408, 0.9355, 0.8408, 0.9355, 0.8408, 0.9355, 0.8408, 0.9355, 0.8408, 0.9355, 0.8408, 0.9355, 0.8408, 0.9355, 0.8408, 0.9355, 0.8408, 0.9355, 0.8408, 0.9355, 0.8408, 0.9355, 0.8408, 0.9355, 0.8408, 0.9355, 0.8408, 0.9355, 0.8408, 0.9355, 0.8408, 0.9355, 0.8408, 0.9355, 0.8408, 0.9355, 0.8408, 0.9355, 0.8408, 0.9355, 0.8408, 0.9355, 0.8408, 0.9355, 0.8408, 0.8115, 0.4492, 0.8115, 0.4492, 0.8115, 0.4492, 0.8115, 0.4492, 0.8115, 0.4492, 0.8115, 0.4492, 0.8115, 0.4492, 0.8115, 0.4492, 0.8115, 0.4492, 0.8115, 0.4492, 0.8115, 0.4492, 0.8115, 0.4492, 0.8115, 0.4492, 0.8115, 0.4492, 0.8115, 0.4492, 0.8115, 0.4492, 0.8115, 0.4492, 0.8115, 0.4492, 0.8115, 0.4492, 0.8115, 0.4492, 0.8115, 0.4492, 0.8115, 0.4492, 0.8115, 0.4492, 0.8115, 0.4492, 0.8115, 0.4492, 0.8115, 0.4492, 0.8115, 0.4492, 0.8115, 0.4492, 0.8115, 0.4492, 0.8115, 0.4492, 0.8115, 0.4492, 0.8115, 0.4492, 0.8115, 0.4492, 0.8115, 0.4492, 0.8115, 0.4492, 0.8115, 0.4492, 0.8115, 0.4492, 0.8115, 0.4492, 0.8115, 0.4492, 0.8115, 0.4492, 0.8115, 0.4492, 0.8115, 0.4492, 0.8115, 0.4492, 0.8115, 0.4492, 0.8115, 0.4492, 0.8115, 0.4492, 0.8115, 0.4492, 0.8115, 0.4492, 0.8115, 0.4492, 0.8115, 0.4492, 0.8115, 0.4492, 0.8115, 0.4492, 0.8115, 0.4492, 0.8115, 0.4492, 0.8115, 0.4492, 0.8115, 0.4492, 0.8115, 0.4492, 0.8115, 0.4492, 0.8115, 0.4492, 0.8115, 0.4492, 0.8115, 0.4492, 0.8115, 0.4492, 0.8115, 0.4492, 0.8115, 0.4492, 0.8115, 0.4492, 0.8115, 0.4492, 0.8115, 0.4492, 0.8115, 0.4492, 0.8115, 0.4492, 0.8115, 0.4492, 0.8115, 0.4492, 0.8115, 0.4492, 0.8115, 0.4492, 0.8115, 0.4492, 0.8115, 0.4492, 0.8115, 0.4492, 0.8115, 0.4492, 0.8115, 0.4492, 0.8115, 0.4492, 0.8115, 0.4492, 0.8115, 0.4492, 0.8115, 0.4492, 0.8115, 0.4492, 0.8115, 0.4492, 0.8115, 0.4492, 0.8115, 0.4492, 0.8115, 0.4492, 0.8115, 0.4492, 0.8115, 0.4492, 0.8115, 0.4492, 0.8115, 0.4492, 0.8115, 0.4492, 0.8115, 0.4492, 0.8115, 0.4492, 0.8115, 0.4492, 0.8115, 0.4492, 0.8115, 0.4492, 0.8115, 0.4492, 0.8115, 0.4492, 0.8115, 0.4492, 0.8115, 0.4492, 0.8115, 0.4492, 0.8115, 0.4492, 0.8115, 0.4492, 0.8115, 0.4492, 0.8115, 0.4492, 0.8115, 0.4492, 0.8115, 0.4492, 0.8115, 0.4492, 0.8115, 0.4492, 0.8115, 0.4492, 0.8115, 0.4492, 0.8115, 0.4492, 0.8115, 0.4492, 0.8115, 0.4492, 0.8115, 0.4492, 0.8115, 0.4492, 0.8115, 0.4492, 0.8115, 0.4492, 0.8115, 0.4492, 0.8115, 0.4492, 0.8115, 0.4492, 0.8115, 0.4492, 0.8115, 0.4492, 0.8115, 0.4492, 0.8115, 0.4492, 0.8115, 0.4492, 0.8115, 0.4492, 0.8115, 0.4492, 0.8115, 0.4492, 0.8115, 0.4492, 0.8115, 0.4492, 0.8115, 0.4492, 0.8115, 0.4492, 0.8115, 0.4492, 0.8115, 0.4492, 0.8115, 0.4492, 0.8115, 0.4492, 0.8115, 0.4492, 0.8115, 0.4492, 0.8115, 0.4492, 0.8115, 0.4492, 0.8115, 0.4492, 0.8115, 0.4492, 0.8115, 0.4492, 0.8115, 0.4492, 0.8115, 0.4492, 0.8115, 0.4492, 0.8115, 0.4492, 0.8115, 0.4492, 0.8115, 0.4492, 0.8115, 0.4492, 0.8115, 0.4492, 0.8115, 0.4492, 0.8115, 0.4492, 0.8115, 0.4492, 0.8115, 0.4492, 0.8115, 0.4492, 0.8115, 0.4492, 0.8115, 0.4492, 0.9355, 0.8408, 0.9355, 0.8408, 0.9355, 0.8408, 0.9355, 0.8408, 0.9355, 0.8408, 0.9355, 0.8408, 0.9355, 0.8408, 0.9355, 0.8408, 0.9355, 0.8408, 0.9355, 0.8408, 0.9355, 0.8408, 0.9355, 0.8408, 0.9355, 0.8408, 0.9355, 0.8408, 0.9355, 0.8408, 0.9355, 0.8408, 0.9355, 0.8408, 0.9355, 0.8408, 0.9355, 0.8408, 0.9355, 0.8408, 0.9355, 0.8408, 0.9355, 0.8408, 0.9355, 0.8408, 0.9355, 0.8408, 0.9355, 0.8408, 0.9355, 0.8408, 0.9355, 0.8408, 0.9355, 0.8408, 0.9355, 0.8408, 0.9355, 0.8408, 0.9355, 0.8408, 0.9355, 0.8408, 0.9355, 0.8408, 0.9355, 0.8408, 0.9355, 0.8408, 0.9355, 0.8408, 0.9355, 0.8408, 0.9355, 0.8408, 0.9355, 0.8408, 0.9355, 0.8408, 0.9355, 0.8408, 0.9355, 0.8408, 0.9355, 0.8408, 0.9355, 0.8408, 0.9355, 0.8408, 0.9355, 0.8408, 0.9355, 0.8408, 0.9355, 0.8408, 0.9355, 0.8408, 0.9355, 0.8408, 0.9355, 0.8408, 0.9355, 0.8408, 0.9355, 0.8408, 0.9355, 0.8408, 0.9355, 0.8408, 0.9355, 0.8408, 0.9355, 0.8408, 0.9355, 0.8408, 0.9355, 0.8408, 0.9355, 0.8408, 0.9355, 0.8408, 0.9355, 0.8408, 0.9355, 0.8408, 0.9355, 0.8408, 0.9355, 0.8408, 0.9355, 0.8408, 0.9355, 0.8408, 0.9355, 0.8408, 0.9355, 0.8408, 0.9355, 0.8408, 0.9355, 0.8408, 0.9355, 0.8408, 0.9355, 0.8408, 0.9355, 0.8408, 0.9355, 0.8408, 0.9355, 0.8408, 0.9355, 0.8408, 0.9355, 0.8408, 0.9355, 0.8408, 0.9355, 0.8408, 0.9355, 0.8408, 0.9355, 0.8408, 0.9355, 0.8408, 0.9355, 0.8408, 0.9355, 0.8408, 0.9355, 0.8408, 0.9355, 0.8408, 0.9355, 0.8408, 0.9355, 0.8408, 0.9355, 0.8408, 0.9355, 0.8408, 0.9355, 0.8408, 0.9355, 0.8408, 0.9355, 0.8408, 0.9355, 0.8408, 0.9355, 0.8408, 0.9355, 0.8408, 0.9355, 0.8408, 0.9355, 0.8408, 0.9355, 0.8408, 0.9355, 0.8408, 0.9355, 0.8408, 0.9355, 0.8408, 0.9355, 0.8408, 0.9355, 0.8408, 0.9355, 0.8408, 0.9355, 0.8408, 0.9355, 0.8408, 0.9355, 0.8408, 0.9355, 0.8408, 0.9355, 0.8408, 0.9355, 0.8408, 0.9355, 0.8408, 0.9355, 0.8408, 0.9355, 0.8408, 0.9355, 0.8408, 0.9355, 0.8408, 0.9355, 0.8408, 0.9355, 0.8408, 0.9355, 0.8408, 0.9355, 0.8408, 0.9355, 0.8408, 0.9355, 0.8408, 0.9355, 0.8408, 0.9355, 0.8408, 0.9355, 0.8408, 0.9355, 0.8408, 0.9355, 0.8408, 0.9355, 0.8408, 0.9355, 0.8408, 0.9355, 0.8408, 0.9355, 0.8408, 0.9355, 0.8408, 0.9355, 0.8408, 0.9355, 0.8408, 0.9355, 0.8408, 0.9355, 0.8408, 0.9355, 0.8408, 0.9355, 0.8408, 0.9355, 0.8408, 0.9355, 0.8408, 0.9355, 0.8408, 0.9355, 0.8408, 0.9355, 0.8408, 0.9355, 0.8408, 0.9355, 0.8408, 0.9355, 0.8408, 0.9355, 0.8408, 0.9355, 0.8408, 0.9355, 0.8408, 0.9355, 0.8408, 0.9355, 0.8408, 0.9355, 0.8408, 0.9355, 0.8408, 0.9355, 0.8408, 0.9355, 0.8408, 0.9355, 0.8408, 0.9355, 0.8408, 0.9355, 0.8408, 0.9355, 0.8408, 0.9355, 0.8408, 0.9355, 0.8408, 0.9355, 0.8408, 0.9355, 0.8408, 0.9355, 0.8408, 0.9355, 0.8408, 0.9355, 0.8408, 0.9355, 0.8408, 0.9355, 0.8408, 0.9355, 0.8408, 0.9355, 0.8408, 0.9355, 0.8408, 0.9355, 0.8408, 0.9355, 0.8408, 0.9355, 0.8408, 0.9355, 0.8408, 0.9355, 0.8408, 0.9355, 0.8408, 0.9355, 0.8408, 0.9355, 0.8408, 0.9355, 0.8408, 0.9355, 0.8408, 0.9355, 0.8408, 0.9355, 0.8408, 0.9355, 0.8408, 0.9355, 0.8408, 0.9355, 0.8408, 0.9355, 0.8408, 0.9355, 0.8408, 0.9355, 0.8408, 0.9355, 0.8408, 0.9355, 0.8408, 0.9355, 0.8408, 0.9355, 0.8408, 0.9355, 0.8408, 0.9355, 0.8408, 0.9355, 0.8408, 0.9355, 0.8408, 0.9355, 0.8408, 0.9355, 0.8408, 0.9355, 0.8408, 0.9355, 0.8408, 0.9355, 0.8408, 0.9355, 0.8408, 0.9355, 0.8408, 0.9355, 0.8408, 0.9355, 0.8408, 0.9355, 0.8408, 0.9355, 0.8408, 0.9355, 0.8408, 0.9355, 0.8408, 0.9355, 0.8408, 0.9355, 0.8408, 0.9355, 0.8408, 0.9355, 0.8408, 0.9355, 0.8408, 0.9355, 0.8408, 0.9355, 0.8408, 0.9355, 0.8408, 0.9355, 0.8408, 0.9355, 0.8408, 0.9355, 0.8408, 0.9355, 0.8408, 0.9355, 0.8408, 0.9355, 0.8408, 0.9355, 0.8408, 0.9355, 0.8408, 0.9355, 0.8408, 0.9355, 0.8408, 0.9355, 0.8408, 0.9355, 0.8408, 0.9355, 0.8408, 0.9355, 0.8408, 0.9355, 0.8408, 0.9355, 0.8408, 0.9355, 0.8408, 0.9355, 0.8408, 0.9355, 0.8408, 0.9355, 0.8408, 0.9355, 0.8408, 0.8115, 0.4492, 0.8115, 0.4492, 0.8115, 0.4492, 0.8115, 0.4492, 0.9355, 0.8408, 0.9355, 0.8408, 0.9355, 0.8408, 0.9355, 0.8408, 0.9355, 0.8408, 0.9355, 0.8408, 0.9355, 0.8408, 0.9355, 0.8408, 0.9355, 0.8408, 0.9355, 0.8408, 0.9355, 0.8408, 0.9355, 0.8408, 0.9355, 0.8408, 0.9355, 0.8408, 0.9355, 0.8408, 0.9355, 0.8408, 0.9355, 0.8408, 0.9355, 0.8408, 0.9355, 0.8408, 0.9355, 0.8408, 0.9355, 0.8408, 0.9355, 0.8408, 0.9355, 0.8408, 0.9355, 0.8408, 0.9355, 0.8408, 0.9355, 0.8408, 0.9355, 0.8408, 0.9355, 0.8408, 0.9355, 0.8408, 0.9355, 0.8408, 0.9355, 0.8408, 0.9355, 0.8408, 0.9355, 0.8408, 0.9355, 0.8408, 0.9355, 0.8408, 0.9355, 0.8408, 0.9355, 0.8408, 0.9355, 0.8408, 0.9355, 0.8408, 0.9355, 0.8408, 0.9355, 0.8408, 0.9355, 0.8408, 0.9355, 0.8408, 0.9355, 0.8408, 0.9355, 0.8408, 0.9355, 0.8408, 0.9355, 0.8408, 0.9355, 0.8408, 0.9355, 0.8408, 0.9355, 0.8408, 0.9355, 0.8408, 0.9355, 0.8408, 0.9355, 0.8408, 0.9355, 0.8408, 0.9355, 0.8408, 0.9355, 0.8408, 0.9355, 0.8408, 0.9355, 0.8408, 0.9355, 0.8408, 0.9355, 0.8408, 0.9355, 0.8408, 0.9355, 0.8408, 0.9355, 0.8408, 0.9355, 0.8408, 0.9355, 0.8408, 0.9355, 0.8408, 0.9355, 0.8408, 0.9355, 0.8408, 0.9355, 0.8408, 0.9355, 0.8408, 0.9355, 0.8408, 0.9355, 0.8408, 0.9355, 0.8408, 0.9355, 0.8408, 0.9355, 0.8408, 0.9355, 0.8408, 0.9355, 0.8408, 0.9355, 0.8408, 0.9355, 0.8408, 0.9355, 0.8408, 0.9355, 0.8408, 0.9355, 0.8408, 0.9355, 0.8408, 0.9355, 0.8408, 0.9355, 0.8408, 0.9355, 0.8408, 0.9355, 0.8408, 0.9355, 0.8408, 0.9355, 0.8408, 0.9355, 0.8408, 0.9355, 0.8408, 0.9355, 0.8408, 0.9355, 0.8408, 0.9355, 0.8408, 0.9355, 0.8408, 0.9355, 0.8408, 0.9355, 0.8408, 0.9355, 0.8408, 0.9355, 0.8408, 0.9355, 0.8408, 0.9355, 0.8408, 0.9355, 0.8408, 0.9355, 0.8408, 0.9355, 0.8408, 0.9355, 0.8408, 0.9355, 0.8408, 0.9355, 0.8408, 0.9355, 0.8408, 0.9355, 0.8408, 0.9355, 0.8408, 0.9355, 0.8408, 0.9355, 0.8408, 0.9355, 0.8408, 0.9355, 0.8408, 0.9355, 0.8408, 0.9355, 0.8408, 0.9355, 0.8408, 0.9355, 0.8408, 0.9355, 0.8408, 0.9355, 0.8408, 0.9355, 0.8408, 0.9355, 0.8408, 0.9355, 0.8408, 0.9355, 0.8408, 0.9355, 0.8408, 0.9355, 0.8408, 0.9355, 0.8408, 0.9355, 0.8408, 0.9355, 0.8408, 0.9355, 0.8408, 0.9355, 0.8408, 0.9355, 0.8408, 0.9355, 0.8408, 0.9355, 0.8408, 0.9355, 0.8408, 0.9355, 0.8408, 0.9355, 0.8408, 0.9355, 0.8408, 0.9355, 0.8408, 0.9355, 0.8408, 0.9355, 0.8408, 0.9355, 0.8408, 0.9355, 0.8408, 0.9355, 0.8408, 0.9355, 0.8408, 0.9355, 0.8408, 0.9355, 0.8408, 0.9355, 0.8408, 0.9355, 0.8408, 0.9355, 0.8408, 0.9355, 0.8408, 0.9355, 0.8408, 0.9355, 0.8408, 0.9355, 0.8408, 0.9355, 0.8408, 0.9355, 0.8408, 0.9355, 0.8408, 0.9355, 0.8408, 0.9355, 0.8408, 0.9355, 0.8408, 0.9355, 0.8408, 0.9355, 0.8408, 0.9355, 0.8408, 0.9355, 0.8408, 0.9355, 0.8408, 0.9355, 0.8408, 0.9355, 0.8408, 0.9355, 0.8408, 0.9355, 0.8408, 0.9355, 0.8408, 0.9355, 0.8408, 0.9355, 0.8408, 0.9355, 0.8408, 0.9355, 0.8408, 0.9355, 0.8408, 0.9355, 0.8408, 0.9355, 0.8408, 0.9355, 0.8408, 0.9355, 0.8408, 0.9355, 0.8408, 0.9355, 0.8408, 0.9355, 0.8408, 0.9355, 0.8408, 0.9355, 0.8408, 0.9355, 0.8408, 0.9355, 0.8408, 0.9355, 0.8408, 0.9355, 0.8408, 0.9355, 0.8408, 0.9355, 0.8408, 0.9355, 0.8408, 0.9355, 0.8408, 0.9355, 0.8408, 0.9355, 0.8408, 0.9355, 0.8408, 0.9355, 0.8408, 0.9355, 0.8408, 0.9355, 0.8408, 0.9355, 0.8408, 0.9355, 0.8408, 0.9355, 0.8408, 0.9355, 0.8408, 0.9355, 0.8408, 0.9355, 0.8408, 0.9355, 0.8408, 0.9355, 0.8408, 0.9355, 0.8408, 0.9355, 0.8408, 0.9355, 0.8408, 0.9355, 0.8408, 0.9355, 0.8408, 0.9355, 0.8408, 0.9355, 0.8408, 0.9355, 0.8408, 0.9355, 0.8408, 0.9355, 0.8408, 0.9355, 0.8408, 0.9355, 0.8408, 0.9355, 0.8408, 0.9355, 0.8408, 0.9355, 0.8408, 0.9355, 0.8408, 0.9355, 0.8408, 0.9355, 0.8408, 0.9355, 0.8408, 0.9355, 0.8408, 0.9355, 0.8408, 0.9355, 0.8408, 0.9355, 0.8408, 0.9355, 0.8408, 0.9355, 0.8408, 0.9355, 0.8408, 0.9355, 0.8408, 0.9355, 0.8408, 0.9355, 0.8408, 0.9355, 0.8408, 0.9355, 0.8408, 0.9355, 0.8408, 0.9355, 0.8408, 0.9355, 0.8408, 0.8115, 0.4492, 0.8115, 0.4492, 0.8115, 0.4492, 0.8115, 0.4492])
me_cube.materials.append(mat_material)
me_cube.use_remesh_preserve_volume = False
me_cube.use_remesh_preserve_attributes = False
me_cube.use_mirror_vertex_groups = False
me_cube.update()
me_plane = bpy.data.meshes.new('Plane')
me_plane.from_pydata([(-1.0, -1.0, 0.0), (1.0, -1.0, 0.0), (-1.0, 1.0, 0.0), (1.0, 1.0, 0.0)], [], [(0, 1, 3, 2)])
_uv = me_plane.uv_layers.new(name='UVMap')
_uv.uv.foreach_set('vector', [0.0, 0.0, 1.0, 0.0, 1.0, 1.0, 0.0, 1.0])
me_plane.use_remesh_fix_poles = True
me_plane.use_remesh_preserve_attributes = False
me_plane.use_mirror_vertex_groups = False
me_plane.update()

# ---- objects
ob_cube = bpy.data.objects.new('Cube', me_cube)
ob_light = bpy.data.objects.new('Light', light_light)
ob_camera = bpy.data.objects.new('Camera', cam_camera)
ob_plane = bpy.data.objects.new('Plane', me_plane)

# ---- transforms, parenting, visibility, modifiers, constraints
ob_cube.location = (0.0, 0.0, 0.0)
ob_cube.lock_rotations_4d = False
ob_cube.empty_display_type = 'ARROWS'
ob_cube.lineart.crease_threshold = 0.0
ob_light.location = (5.2, -9.836, 12.73)
ob_light.rotation_euler = (0.6503, 0.05522, 1.866)
ob_light.lock_rotations_4d = False
ob_light.empty_display_type = 'ARROWS'
ob_light.color = (0.0, 0.0, 0.0, 0.0)
ob_light.lineart.crease_threshold = 0.0
ob_camera.location = (18.31, -16.78, 17.48)
ob_camera.rotation_euler = (1.109, -0.0, 0.8037)
ob_camera.lock_rotations_4d = False
ob_camera.empty_display_type = 'ARROWS'
ob_camera.color = (0.0, 0.0, 0.0, 0.0)
ob_camera.display_type = 'WIRE'
ob_camera.lineart.crease_threshold = 0.0
ob_plane.location = (0.0, 0.0, 0.0)
ob_plane.scale = (10.0, 10.0, 1.0)
ob_plane.lock_scale = (False, False, True)
ob_plane.lineart.crease_threshold = 0.0

# ---- collection membership
scene.collection.objects.link(ob_cube)
col_collection.objects.link(ob_light)
col_collection.objects.link(ob_camera)
col_collection.objects.link(ob_plane)

# ---- scene / render settings (as saved in the file)
scene.camera = ob_camera
scene.frame_start = 1; scene.frame_end = 250; scene.frame_set(1)
scene.render.engine = 'CYCLES'
scene.cycles.use_denoising = False
scene.cycles.samples = 128
scene.cycles.sampling_pattern = 'TABULATED_SOBOL'
scene.cycles.use_adaptive_sampling = False
scene.cycles.use_light_tree = False
scene.view_settings.view_transform = 'Filmic'
bpy.context.view_layer.update()
